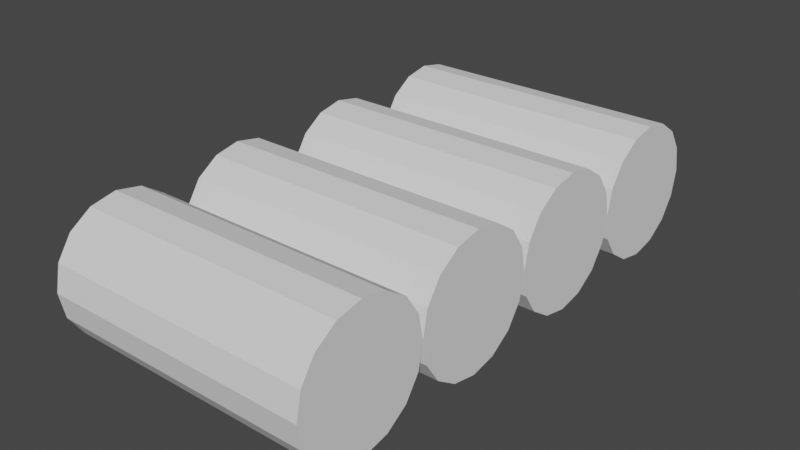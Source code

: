 # Source: Wall.blend  (saved by Blender 2.92.15; exported with 4.5.12 LTS)
import bpy
from mathutils import Matrix  # noqa: F401  (used for matrix-valued properties, if any)

bpy.ops.wm.read_factory_settings(use_empty=True)
scene = bpy.context.scene
scene.name = 'Scene'

# ---- world
world_world = bpy.data.worlds.new('World'); scene.world = world_world
world_world.use_nodes = True; world_world.node_tree.nodes.clear()
_N = world_world.node_tree.nodes; _L = world_world.node_tree.links
n0 = _N.new('ShaderNodeOutputWorld'); n0.name = 'World Output'; n0.location = (300, 300)
n1 = _N.new('ShaderNodeBackground'); n1.name = 'Background'; n1.location = (10, 300)
n1.inputs[0].default_value = (0.05088, 0.05088, 0.05088, 1.0)
_L.new(n1.outputs[0], n0.inputs[0])
n0.is_active_output = True
world_world.color = (0.05088, 0.05088, 0.05088)
world_world.use_sun_shadow = False
world_world.sun_shadow_jitter_overblur = 0.0

# ---- meshes
me_cylinder = bpy.data.meshes.new('Cylinder')
me_cylinder.from_pydata([(-1.0, 0.5, 2.186e-08), (-9.553e-16, 0.5, -2.186e-08), (-1.0, 0.481, -0.09567), (-4.182e-09, 0.481, -0.09567), (-1.0, 0.4268, -0.1768), (-7.727e-09, 0.4268, -0.1768), (-1.0, 0.3457, -0.231), (-1.01e-08, 0.3457, -0.231), (-1.0, 0.25, -0.25), (-1.093e-08, 0.25, -0.25), (-1.0, 0.1543, -0.231), (-1.01e-08, 0.1543, -0.231), (-1.0, 0.07322, -0.1768), (-7.727e-09, 0.07322, -0.1768), (-1.0, 0.01903, -0.09567), (-4.182e-09, 0.01903, -0.09567), (-1.0, 0.0, -1.589e-08), (-2.605e-15, 0.0, -5.96e-08), (-1.0, 0.01903, 0.09567), (4.182e-09, 0.01903, 0.09567), (-1.0, 0.07322, 0.1768), (7.727e-09, 0.07322, 0.1768), (-1.0, 0.1543, 0.231), (1.01e-08, 0.1543, 0.231), (-1.0, 0.25, 0.25), (1.093e-08, 0.25, 0.25), (-1.0, 0.3457, 0.231), (1.01e-08, 0.3457, 0.231), (-1.0, 0.4268, 0.1768), (7.727e-09, 0.4268, 0.1768), (-1.0, 0.481, 0.09567), (4.182e-09, 0.481, 0.09567), (-1.0, 1.0, 2.186e-08), (-9.553e-16, 1.0, -2.186e-08), (-1.0, 0.981, -0.09567), (-4.182e-09, 0.981, -0.09567), (-1.0, 0.9268, -0.1768), (-7.727e-09, 0.9268, -0.1768), (-1.0, 0.8457, -0.231), (-1.01e-08, 0.8457, -0.231), (-1.0, 0.75, -0.25), (-1.093e-08, 0.75, -0.25), (-1.0, 0.6543, -0.231), (-1.01e-08, 0.6543, -0.231), (-1.0, 0.5732, -0.1768), (-7.727e-09, 0.5732, -0.1768), (-1.0, 0.519, -0.09567), (-4.182e-09, 0.519, -0.09567), (-1.0, 0.519, 0.09567), (4.182e-09, 0.519, 0.09567), (-1.0, 0.5732, 0.1768), (7.727e-09, 0.5732, 0.1768), (-1.0, 0.6543, 0.231), (1.01e-08, 0.6543, 0.231), (-1.0, 0.75, 0.25), (1.093e-08, 0.75, 0.25), (-1.0, 0.8457, 0.231), (1.01e-08, 0.8457, 0.231), (-1.0, 0.9268, 0.1768), (7.727e-09, 0.9268, 0.1768), (-1.0, 0.981, 0.09567), (4.182e-09, 0.981, 0.09567), (-1.0, 1.5, 2.186e-08), (-9.553e-16, 1.5, -2.186e-08), (-1.0, 1.481, -0.09567), (-4.182e-09, 1.481, -0.09567), (-1.0, 1.427, -0.1768), (-7.727e-09, 1.427, -0.1768), (-1.0, 1.346, -0.231), (-1.01e-08, 1.346, -0.231), (-1.0, 1.25, -0.25), (-1.093e-08, 1.25, -0.25), (-1.0, 1.154, -0.231), (-1.01e-08, 1.154, -0.231), (-1.0, 1.073, -0.1768), (-7.727e-09, 1.073, -0.1768), (-1.0, 1.019, -0.09567), (-4.182e-09, 1.019, -0.09567), (-1.0, 1.019, 0.09567), (4.182e-09, 1.019, 0.09567), (-1.0, 1.073, 0.1768), (7.727e-09, 1.073, 0.1768), (-1.0, 1.154, 0.231), (1.01e-08, 1.154, 0.231), (-1.0, 1.25, 0.25), (1.093e-08, 1.25, 0.25), (-1.0, 1.346, 0.231), (1.01e-08, 1.346, 0.231), (-1.0, 1.427, 0.1768), (7.727e-09, 1.427, 0.1768), (-1.0, 1.481, 0.09567), (4.182e-09, 1.481, 0.09567), (-1.0, 2.0, 2.186e-08), (-9.553e-16, 2.0, -2.186e-08), (-1.0, 1.981, -0.09567), (-4.182e-09, 1.981, -0.09567), (-1.0, 1.927, -0.1768), (-7.727e-09, 1.927, -0.1768), (-1.0, 1.846, -0.231), (-1.01e-08, 1.846, -0.231), (-1.0, 1.75, -0.25), (-1.093e-08, 1.75, -0.25), (-1.0, 1.654, -0.231), (-1.01e-08, 1.654, -0.231), (-1.0, 1.573, -0.1768), (-7.727e-09, 1.573, -0.1768), (-1.0, 1.519, -0.09567), (-4.182e-09, 1.519, -0.09567), (-1.0, 1.519, 0.09567), (4.182e-09, 1.519, 0.09567), (-1.0, 1.573, 0.1768), (7.727e-09, 1.573, 0.1768), (-1.0, 1.654, 0.231), (1.01e-08, 1.654, 0.231), (-1.0, 1.75, 0.25), (1.093e-08, 1.75, 0.25), (-1.0, 1.846, 0.231), (1.01e-08, 1.846, 0.231), (-1.0, 1.927, 0.1768), (7.727e-09, 1.927, 0.1768), (-1.0, 1.981, 0.09567), (4.182e-09, 1.981, 0.09567)], [], [(0, 1, 3, 2), (2, 3, 5, 4), (4, 5, 7, 6), (6, 7, 9, 8), (8, 9, 11, 10), (10, 11, 13, 12), (12, 13, 15, 14), (14, 15, 17, 16), (16, 17, 19, 18), (18, 19, 21, 20), (20, 21, 23, 22), (22, 23, 25, 24), (24, 25, 27, 26), (26, 27, 29, 28), (3, 1, 31, 29, 27, 25, 23, 21, 19, 17, 15, 13, 11, 9, 7, 5), (28, 29, 31, 30), (30, 31, 1, 0), (0, 2, 4, 6, 8, 10, 12, 14, 16, 18, 20, 22, 24, 26, 28, 30), (32, 33, 35, 34), (34, 35, 37, 36), (36, 37, 39, 38), (38, 39, 41, 40), (40, 41, 43, 42), (42, 43, 45, 44), (44, 45, 47, 46), (46, 47, 1, 0), (0, 1, 49, 48), (48, 49, 51, 50), (50, 51, 53, 52), (52, 53, 55, 54), (54, 55, 57, 56), (56, 57, 59, 58), (35, 33, 61, 59, 57, 55, 53, 51, 49, 1, 47, 45, 43, 41, 39, 37), (58, 59, 61, 60), (60, 61, 33, 32), (32, 34, 36, 38, 40, 42, 44, 46, 0, 48, 50, 52, 54, 56, 58, 60), (62, 63, 65, 64), (64, 65, 67, 66), (66, 67, 69, 68), (68, 69, 71, 70), (70, 71, 73, 72), (72, 73, 75, 74), (74, 75, 77, 76), (76, 77, 33, 32), (32, 33, 79, 78), (78, 79, 81, 80), (80, 81, 83, 82), (82, 83, 85, 84), (84, 85, 87, 86), (86, 87, 89, 88), (65, 63, 91, 89, 87, 85, 83, 81, 79, 33, 77, 75, 73, 71, 69, 67), (88, 89, 91, 90), (90, 91, 63, 62), (62, 64, 66, 68, 70, 72, 74, 76, 32, 78, 80, 82, 84, 86, 88, 90), (92, 93, 95, 94), (94, 95, 97, 96), (96, 97, 99, 98), (98, 99, 101, 100), (100, 101, 103, 102), (102, 103, 105, 104), (104, 105, 107, 106), (106, 107, 63, 62), (62, 63, 109, 108), (108, 109, 111, 110), (110, 111, 113, 112), (112, 113, 115, 114), (114, 115, 117, 116), (116, 117, 119, 118), (95, 93, 121, 119, 117, 115, 113, 111, 109, 63, 107, 105, 103, 101, 99, 97), (118, 119, 121, 120), (120, 121, 93, 92), (92, 94, 96, 98, 100, 102, 104, 106, 62, 108, 110, 112, 114, 116, 118, 120)])
_uv = me_cylinder.uv_layers.new(name='UVMap')
_uv.uv.foreach_set('vector', [0.1928, 0.3355, 0.1928, 0.671, 0.1626, 0.671, 0.1626, 0.3355, 0.1626, 0.3355, 0.1626, 0.671, 0.1395, 0.671, 0.1395, 0.3355, 0.4184, 0.0, 0.4184, 0.3355, 0.3953, 0.3355, 0.3953, 0.0, 0.3953, 0.0, 0.3953, 0.3355, 0.365, 0.3355, 0.365, 0.0, 0.365, 0.0, 0.365, 0.3355, 0.3323, 0.3355, 0.3323, 0.0, 0.3323, 0.0, 0.3323, 0.3355, 0.3021, 0.3355, 0.3021, 0.0, 0.3021, 0.0, 0.3021, 0.3355, 0.2789, 0.3355, 0.2789, 0.0, 0.8375, 0.3355, 0.8375, 0.671, 0.8072, 0.671, 0.8072, 0.3355, 0.8072, 0.3355, 0.8072, 0.671, 0.7745, 0.671, 0.7745, 0.3355, 0.7745, 0.3355, 0.7745, 0.671, 0.7443, 0.671, 0.7443, 0.3355, 0.7443, 0.3355, 0.7443, 0.671, 0.714, 0.671, 0.714, 0.3355, 0.714, 0.3355, 0.714, 0.671, 0.6813, 0.671, 0.6813, 0.3355, 0.6813, 0.3355, 0.6813, 0.671, 0.6511, 0.671, 0.6511, 0.3355, 0.2789, 0.3355, 0.2789, 0.671, 0.2558, 0.671, 0.2558, 0.3355, 0.03566, 0.848, 0.0659, 0.8355, 0.09862, 0.8355, 0.1289, 0.848, 0.152, 0.8711, 0.1645, 0.9014, 0.1645, 0.9341, 0.152, 0.9643, 0.1289, 0.9875, 0.09862, 1.0, 0.0659, 1.0, 0.03566, 0.9875, 0.01252, 0.9643, 0.0, 0.9341, 0.0, 0.9014, 0.01252, 0.8711, 0.2558, 0.3355, 0.2558, 0.671, 0.2256, 0.671, 0.2256, 0.3355, 0.2256, 0.3355, 0.2256, 0.671, 0.1928, 0.671, 0.1928, 0.3355, 0.2304, 1.0, 0.2002, 0.9875, 0.177, 0.9643, 0.1645, 0.9341, 0.1645, 0.9014, 0.177, 0.8711, 0.2002, 0.848, 0.2304, 0.8355, 0.2631, 0.8355, 0.2934, 0.848, 0.3165, 0.8711, 0.329, 0.9014, 0.329, 0.9341, 0.3165, 0.9643, 0.2934, 0.9875, 0.2631, 1.0, 0.3323, 0.3355, 0.3323, 0.671, 0.3021, 0.671, 0.3021, 0.3355, 0.3021, 0.3355, 0.3021, 0.671, 0.2789, 0.671, 0.2789, 0.3355, 0.2789, 0.0, 0.2789, 0.3355, 0.2558, 0.3355, 0.2558, 0.0, 0.2558, 0.0, 0.2558, 0.3355, 0.2256, 0.3355, 0.2256, 0.0, 0.2256, 0.0, 0.2256, 0.3355, 0.1928, 0.3355, 0.1928, 0.0, 0.1928, 0.0, 0.1928, 0.3355, 0.1626, 0.3355, 0.1626, 0.0, 0.1626, 0.0, 0.1626, 0.3355, 0.1395, 0.3355, 0.1395, 0.0, 0.8375, 0.0, 0.8375, 0.3355, 0.8072, 0.3355, 0.8072, 0.0, 0.8072, 0.0, 0.8072, 0.3355, 0.7745, 0.3355, 0.7745, 0.0, 0.7745, 0.0, 0.7745, 0.3355, 0.7443, 0.3355, 0.7443, 0.0, 0.7443, 0.0, 0.7443, 0.3355, 0.714, 0.3355, 0.714, 0.0, 0.714, 0.0, 0.714, 0.3355, 0.6813, 0.3355, 0.6813, 0.0, 0.6813, 0.0, 0.6813, 0.3355, 0.6511, 0.3355, 0.6511, 0.0, 0.4184, 0.3355, 0.4184, 0.671, 0.3953, 0.671, 0.3953, 0.3355, 0.7567, 0.8355, 0.724, 0.8355, 0.6937, 0.823, 0.6706, 0.7998, 0.6581, 0.7696, 0.6581, 0.7369, 0.6706, 0.7066, 0.6937, 0.6835, 0.724, 0.671, 0.7567, 0.671, 0.7869, 0.6835, 0.8101, 0.7066, 0.8226, 0.7369, 0.8226, 0.7696, 0.8101, 0.7998, 0.7869, 0.823, 0.3953, 0.3355, 0.3953, 0.671, 0.365, 0.671, 0.365, 0.3355, 0.365, 0.3355, 0.365, 0.671, 0.3323, 0.671, 0.3323, 0.3355, 0.481, 0.7066, 0.4936, 0.7369, 0.4936, 0.7696, 0.481, 0.7998, 0.4579, 0.823, 0.4277, 0.8355, 0.3949, 0.8355, 0.3647, 0.823, 0.3416, 0.7998, 0.329, 0.7696, 0.329, 0.7369, 0.3416, 0.7066, 0.3647, 0.6835, 0.3949, 0.671, 0.4277, 0.671, 0.4579, 0.6835, 0.4718, 0.0, 0.4718, 0.3355, 0.4416, 0.3355, 0.4416, 0.0, 0.4416, 0.0, 0.4416, 0.3355, 0.4184, 0.3355, 0.4184, 0.0, 0.1395, 0.0, 0.1395, 0.3355, 0.1163, 0.3355, 0.1163, 0.0, 0.1163, 0.0, 0.1163, 0.3355, 0.0861, 0.3355, 0.0861, 0.0, 0.0861, 0.0, 0.0861, 0.3355, 0.05337, 0.3355, 0.05337, 0.0, 0.05337, 0.0, 0.05337, 0.3355, 0.02314, 0.3355, 0.02314, 0.0, 0.02314, 0.0, 0.02314, 0.3355, 0.0, 0.3355, 0.0, 0.0, 0.9307, 0.0, 0.9307, 0.3355, 0.9004, 0.3355, 0.9004, 0.0, 0.9004, 0.0, 0.9004, 0.3355, 0.8677, 0.3355, 0.8677, 0.0, 0.8677, 0.0, 0.8677, 0.3355, 0.8375, 0.3355, 0.8375, 0.0, 0.6511, 0.3355, 0.6511, 0.671, 0.6208, 0.671, 0.6208, 0.3355, 0.6208, 0.3355, 0.6208, 0.671, 0.5881, 0.671, 0.5881, 0.3355, 0.5881, 0.3355, 0.5881, 0.671, 0.5579, 0.671, 0.5579, 0.3355, 0.5579, 0.0, 0.5579, 0.3355, 0.5347, 0.3355, 0.5347, 0.0, 0.2304, 0.671, 0.2631, 0.671, 0.2934, 0.6835, 0.3165, 0.7066, 0.329, 0.7369, 0.329, 0.7696, 0.3165, 0.7998, 0.2934, 0.823, 0.2631, 0.8355, 0.2304, 0.8355, 0.2002, 0.823, 0.177, 0.7998, 0.1645, 0.7696, 0.1645, 0.7369, 0.177, 0.7066, 0.2002, 0.6835, 0.5347, 0.0, 0.5347, 0.3355, 0.5045, 0.3355, 0.5045, 0.0, 0.5045, 0.0, 0.5045, 0.3355, 0.4718, 0.3355, 0.4718, 0.0, 0.0659, 0.671, 0.09862, 0.671, 0.1289, 0.6835, 0.152, 0.7066, 0.1645, 0.7369, 0.1645, 0.7696, 0.152, 0.7998, 0.1289, 0.823, 0.09862, 0.8355, 0.0659, 0.8355, 0.03566, 0.823, 0.01252, 0.7998, 0.0, 0.7696, 0.0, 0.7369, 0.01252, 0.7066, 0.03566, 0.6835, 0.4718, 0.3355, 0.4718, 0.671, 0.4416, 0.671, 0.4416, 0.3355, 0.4416, 0.3355, 0.4416, 0.671, 0.4184, 0.671, 0.4184, 0.3355, 0.1395, 0.3355, 0.1395, 0.671, 0.1163, 0.671, 0.1163, 0.3355, 0.1163, 0.3355, 0.1163, 0.671, 0.0861, 0.671, 0.0861, 0.3355, 0.0861, 0.3355, 0.0861, 0.671, 0.05337, 0.671, 0.05337, 0.3355, 0.05337, 0.3355, 0.05337, 0.671, 0.02314, 0.671, 0.02314, 0.3355, 0.02314, 0.3355, 0.02314, 0.671, 0.0, 0.671, 0.0, 0.3355, 0.9307, 0.3355, 0.9307, 0.671, 0.9004, 0.671, 0.9004, 0.3355, 0.9004, 0.3355, 0.9004, 0.671, 0.8677, 0.671, 0.8677, 0.3355, 0.8677, 0.3355, 0.8677, 0.671, 0.8375, 0.671, 0.8375, 0.3355, 0.6511, 0.0, 0.6511, 0.3355, 0.6208, 0.3355, 0.6208, 0.0, 0.6208, 0.0, 0.6208, 0.3355, 0.5881, 0.3355, 0.5881, 0.0, 0.5881, 0.0, 0.5881, 0.3355, 0.5579, 0.3355, 0.5579, 0.0, 0.5579, 0.3355, 0.5579, 0.671, 0.5347, 0.671, 0.5347, 0.3355, 0.4936, 0.7696, 0.4936, 0.7369, 0.5061, 0.7066, 0.5292, 0.6835, 0.5595, 0.671, 0.5922, 0.671, 0.6224, 0.6835, 0.6455, 0.7066, 0.6581, 0.7369, 0.6581, 0.7696, 0.6455, 0.7998, 0.6224, 0.823, 0.5922, 0.8355, 0.5595, 0.8355, 0.5292, 0.823, 0.5061, 0.7998, 0.5347, 0.3355, 0.5347, 0.671, 0.5045, 0.671, 0.5045, 0.3355, 0.5045, 0.3355, 0.5045, 0.671, 0.4718, 0.671, 0.4718, 0.3355, 0.8226, 0.7696, 0.8226, 0.7369, 0.8351, 0.7066, 0.8583, 0.6835, 0.8885, 0.671, 0.9212, 0.671, 0.9514, 0.6835, 0.9746, 0.7066, 0.9871, 0.7369, 0.9871, 0.7696, 0.9746, 0.7998, 0.9514, 0.823, 0.9212, 0.8355, 0.8885, 0.8355, 0.8583, 0.823, 0.8351, 0.7998])
me_cylinder.use_remesh_fix_poles = True
me_cylinder.use_remesh_preserve_attributes = False
me_cylinder.use_mirror_vertex_groups = False
me_cylinder.update()

# ---- objects
ob_wall = bpy.data.objects.new('Wall', me_cylinder)

# ---- transforms, parenting, visibility, modifiers, constraints
ob_wall.location = (0.0, 0.0, 0.0)
ob_wall.lineart.crease_threshold = 0.0

# ---- collection membership
scene.collection.objects.link(ob_wall)

# ---- scene / render settings (as saved in the file)
scene.frame_start = 1; scene.frame_end = 250; scene.frame_set(1)
scene.render.engine = 'BLENDER_EEVEE_NEXT'
scene.cycles.use_denoising = False
scene.cycles.samples = 128
scene.cycles.sampling_pattern = 'TABULATED_SOBOL'
scene.cycles.use_adaptive_sampling = False
scene.cycles.use_light_tree = False
scene.view_settings.view_transform = 'Filmic'
bpy.context.view_layer.update()

# ---- added for rendering (the .blend has no active camera and no usable light): camera, sun
cam_auto = bpy.data.cameras.new('AutoCamera')
cam_auto.lens = 50.0
cam_auto.sensor_width = 36.0
cam_auto.clip_end = 1000.0
ob_auto_camera = bpy.data.objects.new('AutoCamera', cam_auto)
scene.collection.objects.link(ob_auto_camera)
ob_auto_camera.location = (1.61996, -1.54395, 1.69596)
ob_auto_camera.rotation_euler = (1.09748, -7.21219e-08, 0.694738)
scene.camera = ob_auto_camera
light_auto_sun = bpy.data.lights.new('AutoSun', 'SUN')
light_auto_sun.energy = 3.0
light_auto_sun.angle = 0.0523599
ob_auto_sun = bpy.data.objects.new('AutoSun', light_auto_sun)
scene.collection.objects.link(ob_auto_sun)
ob_auto_sun.rotation_euler = (0.872665, 0.174533, 0.523599)
bpy.context.view_layer.update()
